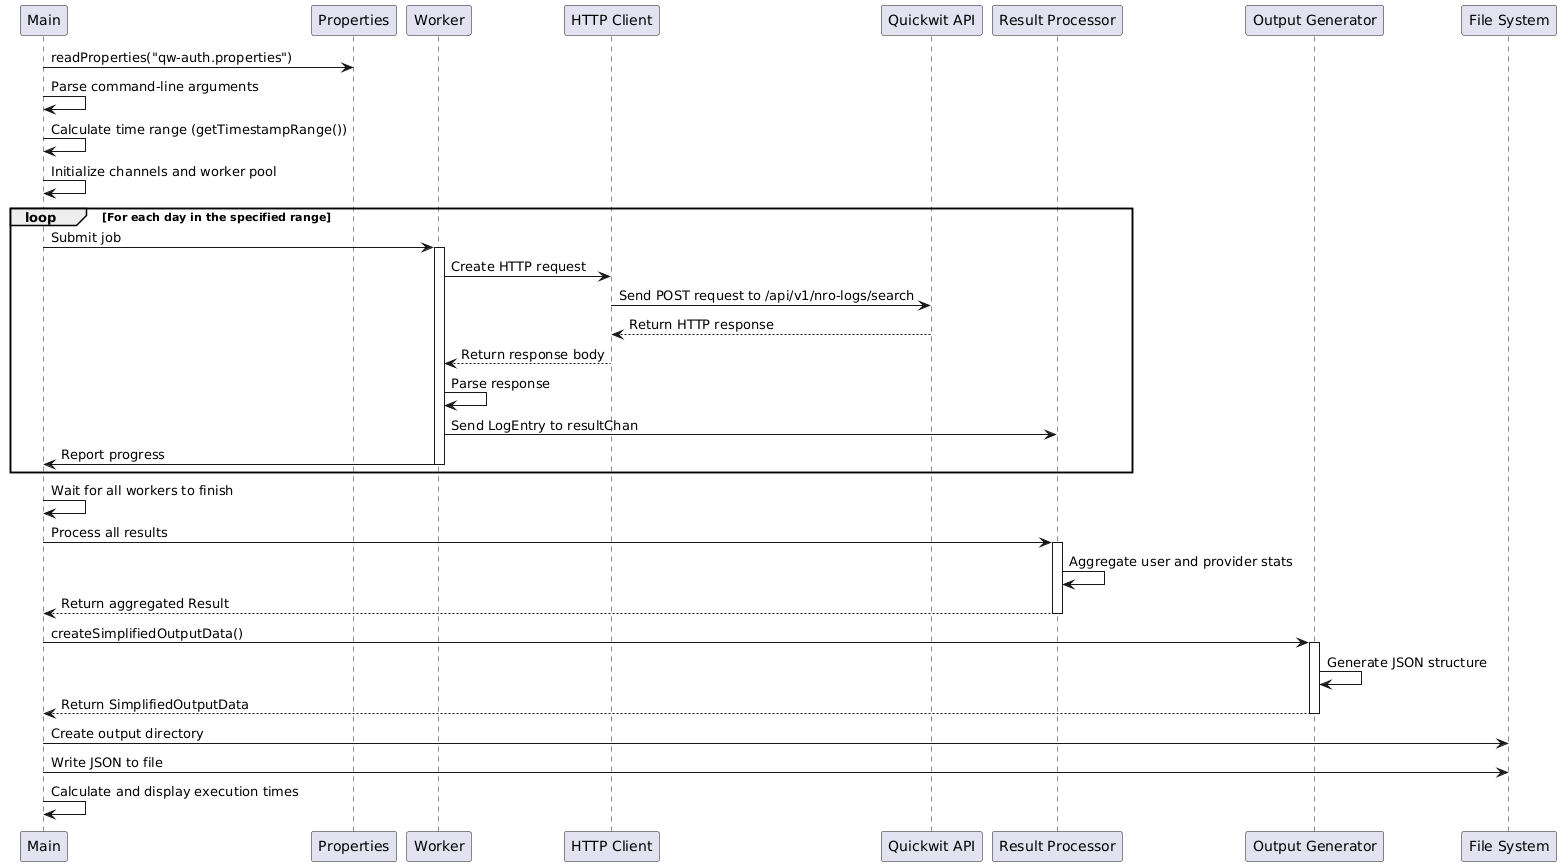

The diagram above was rendered by PlantUML. Its source (embedded in the PNG):
@startuml
participant "Main" as Main
participant "Properties" as Props
participant "Worker" as Worker
participant "HTTP Client" as HTTP
participant "Quickwit API" as Quickwit
participant "Result Processor" as Processor
participant "Output Generator" as Output
participant "File System" as FS

Main -> Props: readProperties("qw-auth.properties")
Main -> Main: Parse command-line arguments
Main -> Main: Calculate time range (getTimestampRange())
Main -> Main: Initialize channels and worker pool

loop For each day in the specified range
    Main -> Worker: Submit job
    activate Worker
    Worker -> HTTP: Create HTTP request
    HTTP -> Quickwit: Send POST request to /api/v1/nro-logs/search
    Quickwit --> HTTP: Return HTTP response
    HTTP --> Worker: Return response body
    Worker -> Worker: Parse response
    Worker -> Processor: Send LogEntry to resultChan
    Worker -> Main: Report progress
    deactivate Worker
end

Main -> Main: Wait for all workers to finish
Main -> Processor: Process all results
activate Processor
Processor -> Processor: Aggregate user and provider stats
Processor --> Main: Return aggregated Result
deactivate Processor

Main -> Output: createSimplifiedOutputData()
activate Output
Output -> Output: Generate JSON structure
Output --> Main: Return SimplifiedOutputData
deactivate Output

Main -> FS: Create output directory
Main -> FS: Write JSON to file
Main -> Main: Calculate and display execution times
@enduml